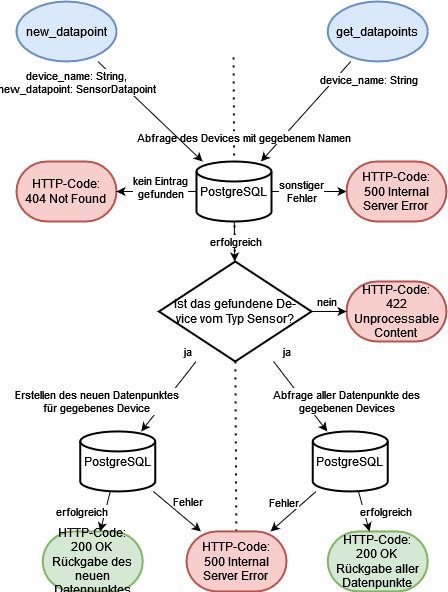

The diagram above was exported from draw.io. Its source (the exported page's mxGraphModel, read from the mxfile embedded in the PNG):
<mxGraphModel dx="928" dy="72" grid="1" gridSize="10" guides="1" tooltips="1" connect="1" arrows="1" fold="1" page="1" pageScale="1" pageWidth="850" pageHeight="1100" math="0" shadow="0">
  <root>
    <mxCell id="0" />
    <mxCell id="1" parent="0" />
    <mxCell id="-afth7PykaMVxRmtNgvt-57" value="new_datapoint" style="strokeWidth=2;html=1;shape=mxgraph.flowchart.start_1;whiteSpace=wrap;fillColor=#dae8fc;strokeColor=#6c8ebf;" vertex="1" parent="1">
      <mxGeometry x="120" y="1260" width="100" height="60" as="geometry" />
    </mxCell>
    <mxCell id="-afth7PykaMVxRmtNgvt-58" value="&lt;div&gt;get_datapoints&lt;/div&gt;" style="strokeWidth=2;html=1;shape=mxgraph.flowchart.start_1;whiteSpace=wrap;fillColor=#dae8fc;strokeColor=#6c8ebf;" vertex="1" parent="1">
      <mxGeometry x="431.25" y="1260" width="100" height="60" as="geometry" />
    </mxCell>
    <mxCell id="-afth7PykaMVxRmtNgvt-61" value="" style="endArrow=none;dashed=1;html=1;dashPattern=1 3;strokeWidth=2;rounded=0;" edge="1" parent="1" source="-afth7PykaMVxRmtNgvt-93">
      <mxGeometry width="50" height="50" relative="1" as="geometry">
        <mxPoint x="340" y="1880" as="sourcePoint" />
        <mxPoint x="337" y="1310" as="targetPoint" />
      </mxGeometry>
    </mxCell>
    <mxCell id="-afth7PykaMVxRmtNgvt-60" value="PostgreSQL" style="strokeWidth=2;html=1;shape=mxgraph.flowchart.database;whiteSpace=wrap;verticalAlign=middle;" vertex="1" parent="1">
      <mxGeometry x="300" y="1420" width="75" height="60" as="geometry" />
    </mxCell>
    <mxCell id="-afth7PykaMVxRmtNgvt-62" value="" style="endArrow=classic;html=1;rounded=0;" edge="1" parent="1" source="-afth7PykaMVxRmtNgvt-58" target="-afth7PykaMVxRmtNgvt-60">
      <mxGeometry width="50" height="50" relative="1" as="geometry">
        <mxPoint x="450" y="1230" as="sourcePoint" />
        <mxPoint x="600" y="1340" as="targetPoint" />
      </mxGeometry>
    </mxCell>
    <mxCell id="-afth7PykaMVxRmtNgvt-69" value="Abfrage des Devices mit gegebenem Namen" style="edgeLabel;html=1;align=center;verticalAlign=middle;resizable=0;points=[];" vertex="1" connectable="0" parent="-afth7PykaMVxRmtNgvt-62">
      <mxGeometry x="0.3818" relative="1" as="geometry">
        <mxPoint x="-45" y="6" as="offset" />
      </mxGeometry>
    </mxCell>
    <mxCell id="-afth7PykaMVxRmtNgvt-64" value="" style="endArrow=classic;html=1;rounded=0;" edge="1" parent="1" source="-afth7PykaMVxRmtNgvt-57" target="-afth7PykaMVxRmtNgvt-60">
      <mxGeometry width="50" height="50" relative="1" as="geometry">
        <mxPoint x="171" y="1320" as="sourcePoint" />
        <mxPoint x="80" y="1470" as="targetPoint" />
      </mxGeometry>
    </mxCell>
    <mxCell id="-afth7PykaMVxRmtNgvt-65" value="device_name: String,&lt;br&gt;new_datapoint: SensorDatapoint" style="edgeLabel;html=1;align=center;verticalAlign=middle;resizable=0;points=[];" vertex="1" connectable="0" parent="-afth7PykaMVxRmtNgvt-64">
      <mxGeometry x="-0.1596" y="-2" relative="1" as="geometry">
        <mxPoint x="-64" y="-23" as="offset" />
      </mxGeometry>
    </mxCell>
    <mxCell id="-afth7PykaMVxRmtNgvt-66" value="device_name: String" style="edgeLabel;html=1;align=center;verticalAlign=middle;resizable=0;points=[];" vertex="1" connectable="0" parent="1">
      <mxGeometry x="491.25152679240637" y="1289.995262983188" as="geometry">
        <mxPoint x="-20" y="48" as="offset" />
      </mxGeometry>
    </mxCell>
    <mxCell id="-afth7PykaMVxRmtNgvt-70" value="" style="endArrow=classic;html=1;rounded=0;" edge="1" parent="1" source="-afth7PykaMVxRmtNgvt-60" target="-afth7PykaMVxRmtNgvt-71">
      <mxGeometry width="50" height="50" relative="1" as="geometry">
        <mxPoint x="420" y="1540" as="sourcePoint" />
        <mxPoint x="470" y="1490" as="targetPoint" />
      </mxGeometry>
    </mxCell>
    <mxCell id="-afth7PykaMVxRmtNgvt-74" value="&lt;div&gt;erfolgreich&lt;/div&gt;" style="edgeLabel;html=1;align=center;verticalAlign=middle;resizable=0;points=[];" vertex="1" connectable="0" parent="-afth7PykaMVxRmtNgvt-70">
      <mxGeometry y="1" relative="1" as="geometry">
        <mxPoint as="offset" />
      </mxGeometry>
    </mxCell>
    <mxCell id="-afth7PykaMVxRmtNgvt-71" value="Ist das gefundene De-&lt;br&gt;vice vom Typ Sensor?" style="strokeWidth=2;html=1;shape=mxgraph.flowchart.decision;whiteSpace=wrap;" vertex="1" parent="1">
      <mxGeometry x="262.5" y="1520" width="152.5" height="100" as="geometry" />
    </mxCell>
    <mxCell id="-afth7PykaMVxRmtNgvt-75" value="" style="endArrow=classic;html=1;rounded=0;" edge="1" parent="1" source="-afth7PykaMVxRmtNgvt-60" target="-afth7PykaMVxRmtNgvt-77">
      <mxGeometry width="50" height="50" relative="1" as="geometry">
        <mxPoint x="500" y="1560" as="sourcePoint" />
        <mxPoint x="450" y="1510" as="targetPoint" />
      </mxGeometry>
    </mxCell>
    <mxCell id="-afth7PykaMVxRmtNgvt-76" value="&lt;div&gt;sonstiger&lt;br&gt;Fehler&lt;/div&gt;" style="edgeLabel;html=1;align=center;verticalAlign=middle;resizable=0;points=[];" vertex="1" connectable="0" parent="-afth7PykaMVxRmtNgvt-75">
      <mxGeometry x="0.1075" relative="1" as="geometry">
        <mxPoint x="-12" as="offset" />
      </mxGeometry>
    </mxCell>
    <mxCell id="-afth7PykaMVxRmtNgvt-77" value="&lt;div&gt;HTTP-Code:&lt;/div&gt;&lt;div&gt;500 Internal Server Error&lt;br&gt;&lt;/div&gt;" style="strokeWidth=2;html=1;shape=mxgraph.flowchart.terminator;whiteSpace=wrap;fillColor=#f8cecc;strokeColor=#b85450;" vertex="1" parent="1">
      <mxGeometry x="450" y="1420" width="100" height="60" as="geometry" />
    </mxCell>
    <mxCell id="-afth7PykaMVxRmtNgvt-78" value="&lt;div&gt;HTTP-Code:&lt;/div&gt;&lt;div&gt;404 Not Found&lt;br&gt;&lt;/div&gt;" style="strokeWidth=2;html=1;shape=mxgraph.flowchart.terminator;whiteSpace=wrap;fillColor=#f8cecc;strokeColor=#b85450;" vertex="1" parent="1">
      <mxGeometry x="120" y="1420" width="100" height="60" as="geometry" />
    </mxCell>
    <mxCell id="-afth7PykaMVxRmtNgvt-79" value="" style="endArrow=classic;html=1;rounded=0;" edge="1" parent="1" source="-afth7PykaMVxRmtNgvt-60" target="-afth7PykaMVxRmtNgvt-78">
      <mxGeometry width="50" height="50" relative="1" as="geometry">
        <mxPoint x="382.5" y="1500" as="sourcePoint" />
        <mxPoint x="477.5" y="1500" as="targetPoint" />
      </mxGeometry>
    </mxCell>
    <mxCell id="-afth7PykaMVxRmtNgvt-80" value="kein Eintrag&lt;br&gt;gefunden" style="edgeLabel;html=1;align=center;verticalAlign=middle;resizable=0;points=[];" vertex="1" connectable="0" parent="-afth7PykaMVxRmtNgvt-79">
      <mxGeometry x="0.1075" relative="1" as="geometry">
        <mxPoint x="8" y="-4" as="offset" />
      </mxGeometry>
    </mxCell>
    <mxCell id="-afth7PykaMVxRmtNgvt-81" value="&lt;div&gt;HTTP-Code:&lt;/div&gt;&lt;div&gt;422 Unprocessable Content&lt;br&gt;&lt;/div&gt;" style="strokeWidth=2;html=1;shape=mxgraph.flowchart.terminator;whiteSpace=wrap;fillColor=#f8cecc;strokeColor=#b85450;" vertex="1" parent="1">
      <mxGeometry x="450" y="1540" width="100" height="60" as="geometry" />
    </mxCell>
    <mxCell id="-afth7PykaMVxRmtNgvt-82" value="" style="endArrow=classic;html=1;rounded=0;" edge="1" parent="1" source="-afth7PykaMVxRmtNgvt-71" target="-afth7PykaMVxRmtNgvt-81">
      <mxGeometry width="50" height="50" relative="1" as="geometry">
        <mxPoint x="395" y="1480" as="sourcePoint" />
        <mxPoint x="490" y="1480" as="targetPoint" />
      </mxGeometry>
    </mxCell>
    <mxCell id="-afth7PykaMVxRmtNgvt-83" value="nein" style="edgeLabel;html=1;align=center;verticalAlign=middle;resizable=0;points=[];" vertex="1" connectable="0" parent="-afth7PykaMVxRmtNgvt-82">
      <mxGeometry x="0.1075" relative="1" as="geometry">
        <mxPoint x="-5" y="-10" as="offset" />
      </mxGeometry>
    </mxCell>
    <mxCell id="-afth7PykaMVxRmtNgvt-84" value="PostgreSQL" style="strokeWidth=2;html=1;shape=mxgraph.flowchart.database;whiteSpace=wrap;verticalAlign=middle;" vertex="1" parent="1">
      <mxGeometry x="416.25" y="1689.93" width="75" height="60" as="geometry" />
    </mxCell>
    <mxCell id="-afth7PykaMVxRmtNgvt-85" value="" style="endArrow=classic;html=1;rounded=0;" edge="1" parent="1" source="-afth7PykaMVxRmtNgvt-71" target="-afth7PykaMVxRmtNgvt-84">
      <mxGeometry width="50" height="50" relative="1" as="geometry">
        <mxPoint x="440" y="1680" as="sourcePoint" />
        <mxPoint x="490" y="1630" as="targetPoint" />
      </mxGeometry>
    </mxCell>
    <mxCell id="-afth7PykaMVxRmtNgvt-86" value="&lt;div&gt;ja&lt;/div&gt;" style="edgeLabel;html=1;align=center;verticalAlign=middle;resizable=0;points=[];" vertex="1" connectable="0" parent="-afth7PykaMVxRmtNgvt-85">
      <mxGeometry x="-0.0738" y="-1" relative="1" as="geometry">
        <mxPoint x="-11" y="-43" as="offset" />
      </mxGeometry>
    </mxCell>
    <mxCell id="-afth7PykaMVxRmtNgvt-88" value="Abfrage aller Datenpunkte des&lt;br&gt;gegebenen Devices" style="edgeLabel;html=1;align=center;verticalAlign=middle;resizable=0;points=[];" vertex="1" connectable="0" parent="-afth7PykaMVxRmtNgvt-85">
      <mxGeometry x="0.0813" relative="1" as="geometry">
        <mxPoint x="44" y="2" as="offset" />
      </mxGeometry>
    </mxCell>
    <mxCell id="-afth7PykaMVxRmtNgvt-89" value="PostgreSQL" style="strokeWidth=2;html=1;shape=mxgraph.flowchart.database;whiteSpace=wrap;verticalAlign=middle;" vertex="1" parent="1">
      <mxGeometry x="183.75" y="1689.93" width="75" height="60" as="geometry" />
    </mxCell>
    <mxCell id="-afth7PykaMVxRmtNgvt-90" value="" style="endArrow=classic;html=1;rounded=0;" edge="1" parent="1" source="-afth7PykaMVxRmtNgvt-71" target="-afth7PykaMVxRmtNgvt-89">
      <mxGeometry width="50" height="50" relative="1" as="geometry">
        <mxPoint x="377" y="1630" as="sourcePoint" />
        <mxPoint x="445" y="1750" as="targetPoint" />
      </mxGeometry>
    </mxCell>
    <mxCell id="-afth7PykaMVxRmtNgvt-91" value="&lt;div&gt;ja&lt;/div&gt;" style="edgeLabel;html=1;align=center;verticalAlign=middle;resizable=0;points=[];" vertex="1" connectable="0" parent="-afth7PykaMVxRmtNgvt-90">
      <mxGeometry x="-0.0738" y="-1" relative="1" as="geometry">
        <mxPoint x="17" y="-42" as="offset" />
      </mxGeometry>
    </mxCell>
    <mxCell id="-afth7PykaMVxRmtNgvt-92" value="Erstellen des neuen Datenpunktes&lt;br&gt;für gegebenes Device" style="edgeLabel;html=1;align=center;verticalAlign=middle;resizable=0;points=[];" vertex="1" connectable="0" parent="-afth7PykaMVxRmtNgvt-90">
      <mxGeometry x="0.0813" relative="1" as="geometry">
        <mxPoint x="-70" y="2" as="offset" />
      </mxGeometry>
    </mxCell>
    <mxCell id="-afth7PykaMVxRmtNgvt-93" value="&lt;div&gt;HTTP-Code:&lt;/div&gt;&lt;div&gt;500 Internal Server Error&lt;br&gt;&lt;/div&gt;" style="strokeWidth=2;html=1;shape=mxgraph.flowchart.terminator;whiteSpace=wrap;fillColor=#f8cecc;strokeColor=#b85450;" vertex="1" parent="1">
      <mxGeometry x="290" y="1789.93" width="100" height="60" as="geometry" />
    </mxCell>
    <mxCell id="-afth7PykaMVxRmtNgvt-94" value="" style="endArrow=classic;html=1;rounded=0;" edge="1" parent="1" source="-afth7PykaMVxRmtNgvt-89" target="-afth7PykaMVxRmtNgvt-93">
      <mxGeometry width="50" height="50" relative="1" as="geometry">
        <mxPoint x="386.25" y="1369.93" as="sourcePoint" />
        <mxPoint x="481.25" y="1369.93" as="targetPoint" />
      </mxGeometry>
    </mxCell>
    <mxCell id="-afth7PykaMVxRmtNgvt-95" value="&lt;div&gt;Fehler&lt;/div&gt;" style="edgeLabel;html=1;align=center;verticalAlign=middle;resizable=0;points=[];" vertex="1" connectable="0" parent="-afth7PykaMVxRmtNgvt-94">
      <mxGeometry x="0.1075" relative="1" as="geometry">
        <mxPoint x="7" y="-12" as="offset" />
      </mxGeometry>
    </mxCell>
    <mxCell id="-afth7PykaMVxRmtNgvt-97" value="HTTP-Code:&lt;br&gt;200 OK&lt;br&gt;Rückgabe des neuen Datenpunktes" style="strokeWidth=2;html=1;shape=mxgraph.flowchart.terminator;whiteSpace=wrap;fillColor=#d5e8d4;strokeColor=#82b366;" vertex="1" parent="1">
      <mxGeometry x="146.25" y="1789.93" width="100" height="60" as="geometry" />
    </mxCell>
    <mxCell id="-afth7PykaMVxRmtNgvt-98" value="" style="endArrow=classic;html=1;rounded=0;" edge="1" parent="1" source="-afth7PykaMVxRmtNgvt-89" target="-afth7PykaMVxRmtNgvt-97">
      <mxGeometry width="50" height="50" relative="1" as="geometry">
        <mxPoint x="207.25" y="1759.93" as="sourcePoint" />
        <mxPoint x="175.25" y="1799.93" as="targetPoint" />
      </mxGeometry>
    </mxCell>
    <mxCell id="-afth7PykaMVxRmtNgvt-99" value="erfolgreich" style="edgeLabel;html=1;align=center;verticalAlign=middle;resizable=0;points=[];" vertex="1" connectable="0" parent="-afth7PykaMVxRmtNgvt-98">
      <mxGeometry x="0.1075" relative="1" as="geometry">
        <mxPoint x="-24" y="-2" as="offset" />
      </mxGeometry>
    </mxCell>
    <mxCell id="-afth7PykaMVxRmtNgvt-101" value="" style="endArrow=classic;html=1;rounded=0;" edge="1" parent="1" source="-afth7PykaMVxRmtNgvt-84" target="-afth7PykaMVxRmtNgvt-93">
      <mxGeometry width="50" height="50" relative="1" as="geometry">
        <mxPoint x="267.25" y="1759.93" as="sourcePoint" />
        <mxPoint x="314.25" y="1799.93" as="targetPoint" />
      </mxGeometry>
    </mxCell>
    <mxCell id="-afth7PykaMVxRmtNgvt-102" value="&lt;div&gt;Fehler&lt;/div&gt;" style="edgeLabel;html=1;align=center;verticalAlign=middle;resizable=0;points=[];" vertex="1" connectable="0" parent="-afth7PykaMVxRmtNgvt-101">
      <mxGeometry x="0.1075" relative="1" as="geometry">
        <mxPoint x="-8" y="-12" as="offset" />
      </mxGeometry>
    </mxCell>
    <mxCell id="-afth7PykaMVxRmtNgvt-103" value="HTTP-Code:&lt;br&gt;200 OK&lt;br&gt;Rückgabe aller Datenpunkte" style="strokeWidth=2;html=1;shape=mxgraph.flowchart.terminator;whiteSpace=wrap;fillColor=#d5e8d4;strokeColor=#82b366;" vertex="1" parent="1">
      <mxGeometry x="431.25" y="1789.93" width="100" height="60" as="geometry" />
    </mxCell>
    <mxCell id="-afth7PykaMVxRmtNgvt-104" value="" style="endArrow=classic;html=1;rounded=0;" edge="1" parent="1" source="-afth7PykaMVxRmtNgvt-84" target="-afth7PykaMVxRmtNgvt-103">
      <mxGeometry width="50" height="50" relative="1" as="geometry">
        <mxPoint x="224.25" y="1759.93" as="sourcePoint" />
        <mxPoint x="214.25" y="1799.93" as="targetPoint" />
      </mxGeometry>
    </mxCell>
    <mxCell id="-afth7PykaMVxRmtNgvt-105" value="erfolgreich" style="edgeLabel;html=1;align=center;verticalAlign=middle;resizable=0;points=[];" vertex="1" connectable="0" parent="-afth7PykaMVxRmtNgvt-104">
      <mxGeometry x="0.1075" relative="1" as="geometry">
        <mxPoint x="21" y="-2" as="offset" />
      </mxGeometry>
    </mxCell>
  </root>
</mxGraphModel>